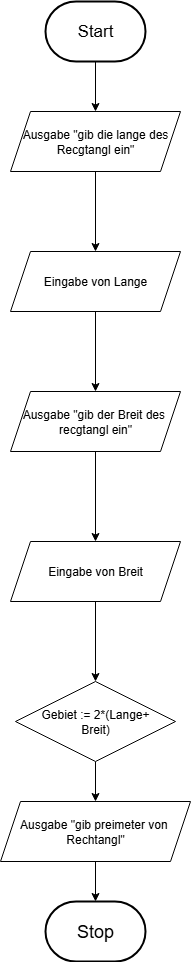

The diagram above was exported from draw.io. Its source (the exported page's mxGraphModel, read from the mxfile embedded in the PNG):
<mxGraphModel dx="778" dy="468" grid="1" gridSize="10" guides="1" tooltips="1" connect="1" arrows="1" fold="1" page="1" pageScale="1" pageWidth="827" pageHeight="1169" math="0" shadow="0">
  <root>
    <mxCell id="0" />
    <mxCell id="1" parent="0" />
    <mxCell id="DoFGFOObd1u5qTLCNm4D-6" style="edgeStyle=orthogonalEdgeStyle;rounded=0;orthogonalLoop=1;jettySize=auto;html=1;exitX=0.5;exitY=1;exitDx=0;exitDy=0;exitPerimeter=0;" edge="1" parent="1">
      <mxGeometry relative="1" as="geometry">
        <mxPoint x="400" y="220" as="sourcePoint" />
        <mxPoint x="400" y="220" as="targetPoint" />
      </mxGeometry>
    </mxCell>
    <mxCell id="DoFGFOObd1u5qTLCNm4D-10" value="" style="edgeStyle=orthogonalEdgeStyle;rounded=0;orthogonalLoop=1;jettySize=auto;html=1;" edge="1" parent="1" source="DoFGFOObd1u5qTLCNm4D-8" target="DoFGFOObd1u5qTLCNm4D-9">
      <mxGeometry relative="1" as="geometry" />
    </mxCell>
    <mxCell id="DoFGFOObd1u5qTLCNm4D-8" value="&lt;font style=&quot;font-size: 17px;&quot;&gt;Start&lt;/font&gt;" style="strokeWidth=2;html=1;shape=mxgraph.flowchart.terminator;whiteSpace=wrap;" vertex="1" parent="1">
      <mxGeometry x="305" y="30" width="100" height="60" as="geometry" />
    </mxCell>
    <mxCell id="DoFGFOObd1u5qTLCNm4D-12" value="" style="edgeStyle=orthogonalEdgeStyle;rounded=0;orthogonalLoop=1;jettySize=auto;html=1;" edge="1" parent="1" source="DoFGFOObd1u5qTLCNm4D-9" target="DoFGFOObd1u5qTLCNm4D-11">
      <mxGeometry relative="1" as="geometry" />
    </mxCell>
    <mxCell id="DoFGFOObd1u5qTLCNm4D-9" value="Ausgabe &quot;gib die lange des&lt;div&gt;Recgtangl ein&quot;&lt;/div&gt;" style="shape=parallelogram;perimeter=parallelogramPerimeter;whiteSpace=wrap;html=1;fixedSize=1;" vertex="1" parent="1">
      <mxGeometry x="270" y="140" width="170" height="60" as="geometry" />
    </mxCell>
    <mxCell id="DoFGFOObd1u5qTLCNm4D-14" value="" style="edgeStyle=orthogonalEdgeStyle;rounded=0;orthogonalLoop=1;jettySize=auto;html=1;" edge="1" parent="1" source="DoFGFOObd1u5qTLCNm4D-11" target="DoFGFOObd1u5qTLCNm4D-13">
      <mxGeometry relative="1" as="geometry" />
    </mxCell>
    <mxCell id="DoFGFOObd1u5qTLCNm4D-11" value="Eingabe von Lange" style="shape=parallelogram;perimeter=parallelogramPerimeter;whiteSpace=wrap;html=1;fixedSize=1;" vertex="1" parent="1">
      <mxGeometry x="270" y="280" width="170" height="60" as="geometry" />
    </mxCell>
    <mxCell id="DoFGFOObd1u5qTLCNm4D-16" value="" style="edgeStyle=orthogonalEdgeStyle;rounded=0;orthogonalLoop=1;jettySize=auto;html=1;" edge="1" parent="1" source="DoFGFOObd1u5qTLCNm4D-13" target="DoFGFOObd1u5qTLCNm4D-15">
      <mxGeometry relative="1" as="geometry" />
    </mxCell>
    <mxCell id="DoFGFOObd1u5qTLCNm4D-13" value="Ausgabe &quot;gib der Breit des&amp;nbsp;&lt;div&gt;recgtangl ein&quot;&lt;/div&gt;" style="shape=parallelogram;perimeter=parallelogramPerimeter;whiteSpace=wrap;html=1;fixedSize=1;" vertex="1" parent="1">
      <mxGeometry x="270" y="420" width="170" height="60" as="geometry" />
    </mxCell>
    <mxCell id="DoFGFOObd1u5qTLCNm4D-18" value="" style="edgeStyle=orthogonalEdgeStyle;rounded=0;orthogonalLoop=1;jettySize=auto;html=1;" edge="1" parent="1" source="DoFGFOObd1u5qTLCNm4D-15" target="DoFGFOObd1u5qTLCNm4D-17">
      <mxGeometry relative="1" as="geometry" />
    </mxCell>
    <mxCell id="DoFGFOObd1u5qTLCNm4D-15" value="Eingabe von Breit" style="shape=parallelogram;perimeter=parallelogramPerimeter;whiteSpace=wrap;html=1;fixedSize=1;" vertex="1" parent="1">
      <mxGeometry x="270" y="570" width="170" height="60" as="geometry" />
    </mxCell>
    <mxCell id="DoFGFOObd1u5qTLCNm4D-23" value="" style="edgeStyle=orthogonalEdgeStyle;rounded=0;orthogonalLoop=1;jettySize=auto;html=1;" edge="1" parent="1" source="DoFGFOObd1u5qTLCNm4D-17" target="DoFGFOObd1u5qTLCNm4D-21">
      <mxGeometry relative="1" as="geometry" />
    </mxCell>
    <mxCell id="DoFGFOObd1u5qTLCNm4D-17" value="Gebiet := 2*(Lange+&lt;div&gt;Breit)&lt;/div&gt;" style="rhombus;whiteSpace=wrap;html=1;" vertex="1" parent="1">
      <mxGeometry x="275" y="710" width="160" height="80" as="geometry" />
    </mxCell>
    <mxCell id="DoFGFOObd1u5qTLCNm4D-24" value="" style="edgeStyle=orthogonalEdgeStyle;rounded=0;orthogonalLoop=1;jettySize=auto;html=1;" edge="1" parent="1" source="DoFGFOObd1u5qTLCNm4D-21" target="DoFGFOObd1u5qTLCNm4D-22">
      <mxGeometry relative="1" as="geometry" />
    </mxCell>
    <mxCell id="DoFGFOObd1u5qTLCNm4D-21" value="Ausgabe &quot;gib preimeter von&amp;nbsp;&lt;div&gt;Rechtangl&quot;&lt;/div&gt;" style="shape=parallelogram;perimeter=parallelogramPerimeter;whiteSpace=wrap;html=1;fixedSize=1;" vertex="1" parent="1">
      <mxGeometry x="260" y="830" width="190" height="60" as="geometry" />
    </mxCell>
    <mxCell id="DoFGFOObd1u5qTLCNm4D-22" value="&lt;font style=&quot;font-size: 18px;&quot;&gt;Stop&lt;/font&gt;" style="strokeWidth=2;html=1;shape=mxgraph.flowchart.terminator;whiteSpace=wrap;" vertex="1" parent="1">
      <mxGeometry x="305" y="930" width="100" height="60" as="geometry" />
    </mxCell>
  </root>
</mxGraphModel>